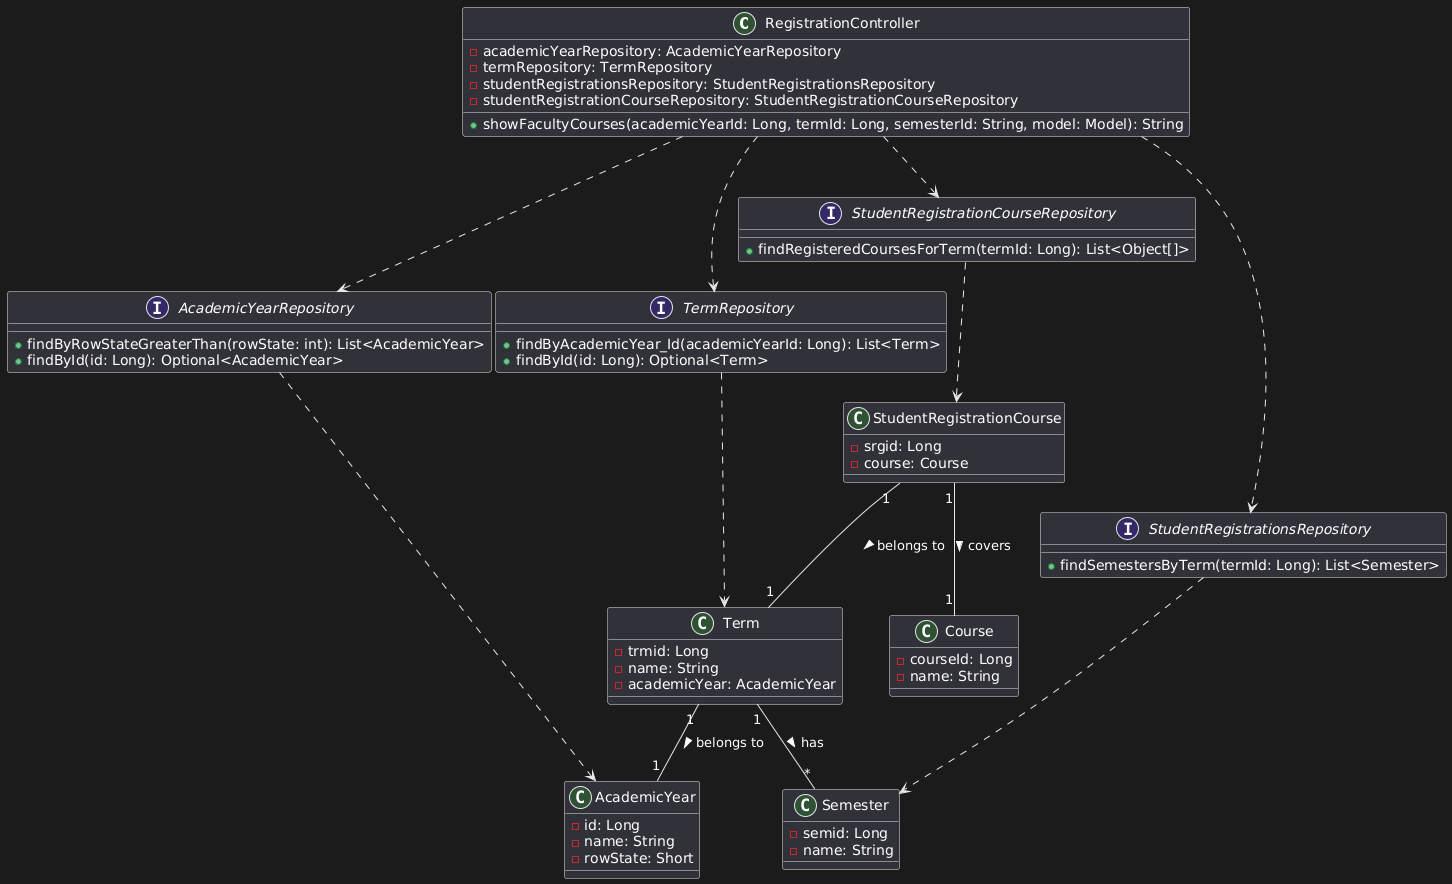

The diagram above was rendered by PlantUML. Its source (embedded in the PNG):
@startuml
class RegistrationController {
    - academicYearRepository: AcademicYearRepository
    - termRepository: TermRepository
    - studentRegistrationsRepository: StudentRegistrationsRepository
    - studentRegistrationCourseRepository: StudentRegistrationCourseRepository
    + showFacultyCourses(academicYearId: Long, termId: Long, semesterId: String, model: Model): String
}

interface AcademicYearRepository {
    + findByRowStateGreaterThan(rowState: int): List<AcademicYear>
    + findById(id: Long): Optional<AcademicYear>
}

interface TermRepository {
    + findByAcademicYear_Id(academicYearId: Long): List<Term>
    + findById(id: Long): Optional<Term>
}

interface StudentRegistrationsRepository {
    + findSemestersByTerm(termId: Long): List<Semester>
}

interface StudentRegistrationCourseRepository {
    + findRegisteredCoursesForTerm(termId: Long): List<Object[]>
}

class AcademicYear {
    - id: Long
    - name: String
    - rowState: Short
}

class Term {
    - trmid: Long
    - name: String
    - academicYear: AcademicYear
}

class Semester {
    - semid: Long
    - name: String
}

class StudentRegistrationCourse {
    - srgid: Long
    - course: Course
    ' Details for Object[] from findRegisteredCoursesForTerm
}

class Course {
    - courseId: Long
    - name: String
    ' ... other relevant attributes for registered courses
}

' Relationships
RegistrationController ..> AcademicYearRepository
RegistrationController ..> TermRepository
RegistrationController ..> StudentRegistrationsRepository
RegistrationController ..> StudentRegistrationCourseRepository

AcademicYearRepository ..> AcademicYear
TermRepository ..> Term
StudentRegistrationsRepository ..> Semester
StudentRegistrationCourseRepository ..> StudentRegistrationCourse

Term "1" -- "1" AcademicYear : belongs to >
Term "1" -- "*" Semester : has >
StudentRegistrationCourse "1" -- "1" Course : covers >
StudentRegistrationCourse "1" -- "1" Term : belongs to >
@enduml